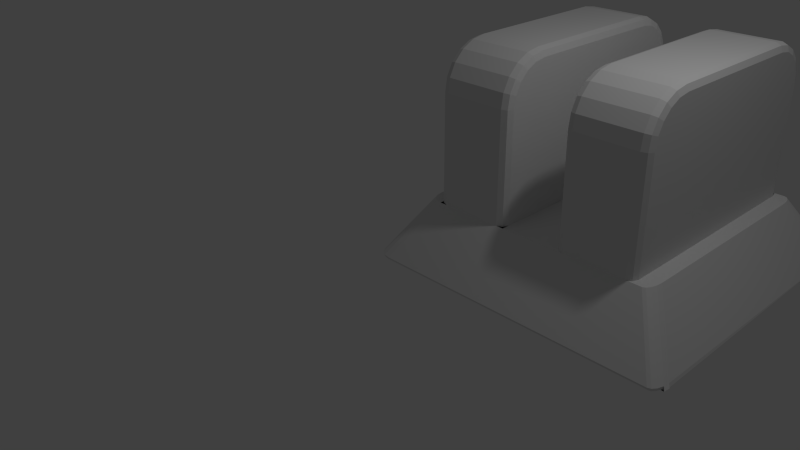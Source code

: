 # Source: tripod-adapter.blend  (saved by Blender 2.76.0; exported with 4.5.12 LTS)
import bpy
from mathutils import Matrix  # noqa: F401  (used for matrix-valued properties, if any)

bpy.ops.wm.read_factory_settings(use_empty=True)
scene = bpy.context.scene
scene.name = 'Scene'

# ---- collections
col_collection_1 = bpy.data.collections.new('Collection 1'); scene.collection.children.link(col_collection_1)

# ---- materials (node trees are filled in below, after node groups)
mat_material = bpy.data.materials.new('Material')
mat_material.alpha_threshold = 0.0
mat_material.use_transparent_shadow = False
mat_material.roughness = 0.5
mat_material.line_color = (0.0, 0.0, 0.0, 1.0)

# ---- material node trees

# ---- world
world_world = bpy.data.worlds.new('World'); scene.world = world_world
world_world.color = (0.05088, 0.05088, 0.05088)
world_world.use_sun_shadow = False
world_world.sun_shadow_jitter_overblur = 0.0
world_world.cycles.sampling_method = 'MANUAL'
world_world.cycles.sample_map_resolution = 256

# ---- cameras
cam_camera = bpy.data.cameras.new('Camera')
cam_camera.clip_end = 100.0
cam_camera.lens = 35.0
cam_camera.sensor_width = 32.0
cam_camera.sensor_height = 18.0
cam_camera.ortho_scale = 7.314
cam_camera.dof.focus_distance = 0.0
cam_camera.dof.aperture_fstop = 128.0

# ---- lights
light_lamp = bpy.data.lights.new('Lamp', 'POINT')
light_lamp.transmission_factor = 0.0
light_lamp.cutoff_distance = 30.0
light_lamp.energy = 100.0
light_lamp.shadow_buffer_clip_start = 1.001
light_lamp.shadow_soft_size = 0.1
light_lamp.shadow_maximum_resolution = 0.006
light_lamp.use_absolute_resolution = True
light_lamp.cycles.use_multiple_importance_sampling = False

# ---- meshes
me_cube = bpy.data.meshes.new('Cube')
me_cube.from_pydata([(1.7, 0.5, 0.8), (1.7, 3.65, 0.8), (0.7, 0.5, 0.8), (0.7, 3.65, 0.8), (2.55, 0.5, 0.8), (2.45, 0.6, 0.8), (2.35, 0.5, 0.8), (2.479, 0.5293, 0.8), (2.45, 3.55, 0.8), (2.55, 3.65, 0.8), (2.35, 3.65, 0.8), (2.479, 3.621, 0.8), (3.35, 3.65, 0.8), (3.45, 3.55, 0.8), (3.55, 3.65, 0.8), (3.421, 3.621, 0.8), (3.45, 0.6, 0.8), (3.35, 0.5, 0.8), (3.55, 0.5, 0.8), (3.421, 0.5293, 0.8), (1.7, 0.6, 0.8), (1.6, 0.5, 0.8), (1.7, 0.5, 0.8), (1.671, 0.5293, 0.8), (1.6, 3.65, 0.8), (1.7, 3.55, 0.8), (1.7, 3.65, 0.8), (1.671, 3.621, 0.8), (0.8, 0.5, 0.8), (0.7, 0.6, 0.8), (0.7, 0.5, 0.8), (0.7293, 0.5293, 0.8), (0.7, 3.55, 0.8), (0.8, 3.65, 0.8), (0.7, 3.65, 0.8), (0.7293, 3.621, 0.8), (1.7, 0.6, 2.205), (1.6, 0.5, 2.213), (1.671, 0.5293, 2.211), (1.7, 1.095, 2.7), (1.6, 1.087, 2.8), (1.671, 1.089, 2.771), (1.7, 0.625, 2.363), (1.6, 0.5287, 2.394), (1.671, 0.5569, 2.385), (1.7, 0.694, 2.498), (1.6, 0.6121, 2.558), (1.671, 0.6361, 2.541), (1.7, 0.8015, 2.606), (1.6, 0.742, 2.688), (1.671, 0.7595, 2.664), (1.7, 0.937, 2.675), (1.6, 0.9057, 2.771), (1.671, 0.9149, 2.743), (1.7, 3.055, 2.7), (1.6, 3.063, 2.8), (1.671, 3.061, 2.771), (1.7, 3.55, 2.205), (1.6, 3.65, 2.213), (1.671, 3.621, 2.211), (1.7, 3.213, 2.675), (1.6, 3.244, 2.771), (1.671, 3.235, 2.743), (1.7, 3.348, 2.606), (1.6, 3.408, 2.688), (1.671, 3.391, 2.664), (1.7, 3.456, 2.498), (1.6, 3.538, 2.558), (1.671, 3.514, 2.541), (1.7, 3.525, 2.363), (1.6, 3.621, 2.394), (1.671, 3.593, 2.385), (0.7, 1.095, 2.7), (0.8, 1.087, 2.8), (0.7293, 1.089, 2.771), (0.7, 0.6, 2.205), (0.8, 0.5, 2.213), (0.7293, 0.5293, 2.211), (0.7, 0.937, 2.675), (0.8, 0.9057, 2.771), (0.7293, 0.9149, 2.743), (0.7, 0.8015, 2.606), (0.8, 0.742, 2.688), (0.7293, 0.7595, 2.664), (0.7, 0.694, 2.498), (0.8, 0.6121, 2.558), (0.7293, 0.6361, 2.541), (0.7, 0.625, 2.363), (0.8, 0.5287, 2.394), (0.7293, 0.5569, 2.385), (0.7, 3.55, 2.205), (0.8, 3.65, 2.213), (0.7293, 3.621, 2.211), (0.7, 3.055, 2.7), (0.8, 3.063, 2.8), (0.7293, 3.061, 2.771), (0.7, 3.525, 2.363), (0.8, 3.621, 2.394), (0.7293, 3.593, 2.385), (0.7, 3.456, 2.498), (0.8, 3.538, 2.558), (0.7293, 3.514, 2.541), (0.7, 3.348, 2.606), (0.8, 3.408, 2.688), (0.7293, 3.391, 2.664), (0.7, 3.213, 2.675), (0.8, 3.244, 2.771), (0.7293, 3.235, 2.743), (2.45, 0.6, 2.205), (2.55, 0.5, 2.213), (2.479, 0.5293, 2.211), (2.45, 1.095, 2.7), (2.55, 1.087, 2.8), (2.479, 1.089, 2.771), (2.45, 0.625, 2.363), (2.55, 0.5287, 2.394), (2.479, 0.5569, 2.385), (2.45, 0.694, 2.498), (2.55, 0.6121, 2.558), (2.479, 0.6361, 2.541), (2.45, 0.8015, 2.606), (2.55, 0.742, 2.688), (2.479, 0.7595, 2.664), (2.45, 0.937, 2.675), (2.55, 0.9057, 2.771), (2.479, 0.9149, 2.743), (2.45, 3.055, 2.7), (2.55, 3.063, 2.8), (2.479, 3.061, 2.771), (2.45, 3.55, 2.205), (2.55, 3.65, 2.213), (2.479, 3.621, 2.211), (2.45, 3.213, 2.675), (2.55, 3.244, 2.771), (2.479, 3.235, 2.743), (2.45, 3.348, 2.606), (2.55, 3.408, 2.688), (2.479, 3.391, 2.664), (2.45, 3.456, 2.498), (2.55, 3.538, 2.558), (2.479, 3.514, 2.541), (2.45, 3.525, 2.363), (2.55, 3.621, 2.394), (2.479, 3.593, 2.385), (3.45, 3.55, 2.205), (3.35, 3.65, 2.213), (3.421, 3.621, 2.211), (3.45, 3.055, 2.7), (3.35, 3.063, 2.8), (3.421, 3.061, 2.771), (3.45, 3.525, 2.363), (3.35, 3.621, 2.394), (3.421, 3.593, 2.385), (3.45, 3.456, 2.498), (3.35, 3.538, 2.558), (3.421, 3.514, 2.541), (3.45, 3.348, 2.606), (3.35, 3.408, 2.688), (3.421, 3.391, 2.664), (3.45, 3.213, 2.675), (3.35, 3.244, 2.771), (3.421, 3.235, 2.743), (3.45, 1.095, 2.7), (3.35, 1.087, 2.8), (3.421, 1.089, 2.771), (3.45, 0.6, 2.205), (3.35, 0.5, 2.213), (3.421, 0.5293, 2.211), (3.45, 0.937, 2.675), (3.35, 0.9057, 2.771), (3.421, 0.9149, 2.743), (3.45, 0.8015, 2.606), (3.35, 0.742, 2.688), (3.421, 0.7595, 2.664), (3.45, 0.694, 2.498), (3.35, 0.6121, 2.558), (3.421, 0.6361, 2.541), (3.45, 0.625, 2.363), (3.35, 0.5287, 2.394), (3.421, 0.5569, 2.385), (3.65, 3.424, 0.8), (3.55, 3.65, 0.8), (3.642, 3.51, 0.8), (3.621, 3.584, 0.8), (3.588, 3.633, 0.8), (3.55, 0.5, 0.8), (3.65, 0.7264, 0.8), (3.588, 0.5172, 0.8), (3.621, 0.5663, 0.8), (3.642, 0.6397, 0.8), (0.5, 0.7264, 0.8), (0.7, 0.5, 0.8), (0.5152, 0.6397, 0.8), (0.5586, 0.5663, 0.8), (0.6235, 0.5172, 0.8), (0.7, 3.65, 0.8), (0.5, 3.424, 0.8), (0.6235, 3.633, 0.8), (0.5586, 3.584, 0.8), (0.5152, 3.51, 0.8), (4.027, 4.1, -2.909e-09), (4.012, 4.125, 0.04052), (4.1, 3.921, -9.626e-08), (4.125, 3.898, 0.0403), (4.049, 4.092, 0.0), (4.055, 4.107, 0.04047), (4.072, 4.06, 0.0), (4.092, 4.058, 0.04039), (4.092, 4.0, -2.512e-07), (4.116, 3.985, 0.04032), (4.141, 0.1397, 0.0), (4.125, 0.2515, 0.0403), (4.027, 0.05, 7.217e-09), (4.012, 0.02533, 0.04052), (4.116, 0.1649, 0.04032), (4.15, 0.2264, 0.0), (4.072, 0.08979, 0.0), (4.092, 0.09154, 0.04039), (4.049, 0.05848, -7.648e-09), (4.055, 0.04253, 0.04047), (0.2313, 0.05, -2.506e-10), (0.2503, 0.02533, 0.04052), (0.05, 0.2313, 0.0), (0.02512, 0.2515, 0.04019), (0.1592, 0.06433, 0.0), (0.1642, 0.04253, 0.04047), (0.1023, 0.1023, 0.0), (0.09113, 0.09152, 0.04035), (0.06433, 0.1592, 0.0), (0.04228, 0.1649, 0.04024), (0.05, 3.919, 0.0), (0.02512, 3.899, 0.04019), (0.2313, 4.1, 1.614e-07), (0.2503, 4.125, 0.04052), (0.06433, 3.991, 0.0), (0.04228, 3.985, 0.04024), (0.1023, 4.048, 0.0), (0.09113, 4.058, 0.04035), (0.1592, 4.086, -1.212e-07), (0.1642, 4.107, 0.04047)], [], [(209, 182, 180, 203), (225, 194, 193, 227), (214, 189, 188, 217), (8, 5, 108, 114, 117, 120, 123, 111, 126, 132, 135, 138, 141, 129), (180, 182, 183, 184, 181, 14, 13, 12, 9, 8, 10, 1, 3, 195, 197, 198, 199, 196, 190, 192, 193, 194, 191, 2, 0, 6, 5, 4, 17, 16, 18, 185, 187, 188, 189, 186), (12, 9, 130, 145), (75, 87, 84, 81, 78, 72, 93, 105, 102, 99, 96, 90, 32, 29), (25, 57, 69, 66, 63, 60, 54, 39, 51, 48, 45, 42, 36, 20), (21, 37, 76, 28), (3, 2, 30, 29, 32, 34), (3, 34, 33, 24, 26, 1), (33, 91, 58, 24), (37, 43, 88, 76), (163, 112, 124, 169), (1, 26, 25, 20, 22, 0), (0, 22, 21, 28, 30, 2), (16, 13, 144, 150, 153, 156, 159, 147, 162, 168, 171, 174, 177, 165), (205, 184, 183, 207), (52, 40, 73, 79), (46, 49, 82, 85), (49, 52, 79, 82), (55, 61, 106, 94), (73, 40, 55, 94), (70, 58, 91, 97), (64, 67, 100, 103), (67, 70, 97, 100), (178, 115, 109, 166), (61, 64, 103, 106), (175, 118, 115, 178), (160, 133, 127, 148), (169, 124, 121, 172), (172, 121, 118, 175), (112, 163, 148, 127), (157, 136, 133, 160), (151, 142, 139, 154), (154, 139, 136, 157), (145, 130, 142, 151), (43, 46, 85, 88), (4, 7, 6), (7, 5, 6), (8, 11, 10), (11, 9, 10), (12, 15, 14), (15, 13, 14), (16, 19, 18), (19, 17, 18), (20, 23, 22), (23, 21, 22), (24, 27, 26), (27, 25, 26), (28, 31, 30), (31, 29, 30), (32, 35, 34), (35, 33, 34), (43, 37, 38, 44), (44, 38, 36, 42), (76, 88, 89, 77), (77, 89, 87, 75), (46, 43, 44, 47), (47, 44, 42, 45), (88, 85, 86, 89), (89, 86, 84, 87), (49, 46, 47, 50), (50, 47, 45, 48), (85, 82, 83, 86), (86, 83, 81, 84), (52, 49, 50, 53), (53, 50, 48, 51), (82, 79, 80, 83), (83, 80, 78, 81), (40, 52, 53, 41), (41, 53, 51, 39), (79, 73, 74, 80), (80, 74, 72, 78), (61, 55, 56, 62), (62, 56, 54, 60), (94, 106, 107, 95), (95, 107, 105, 93), (64, 61, 62, 65), (65, 62, 60, 63), (106, 103, 104, 107), (107, 104, 102, 105), (67, 64, 65, 68), (68, 65, 63, 66), (103, 100, 101, 104), (104, 101, 99, 102), (70, 67, 68, 71), (71, 68, 66, 69), (100, 97, 98, 101), (101, 98, 96, 99), (58, 70, 71, 59), (59, 71, 69, 57), (97, 91, 92, 98), (98, 92, 90, 96), (168, 162, 164, 170), (170, 164, 163, 169), (111, 123, 125, 113), (113, 125, 124, 112), (171, 168, 170, 173), (173, 170, 169, 172), (123, 120, 122, 125), (125, 122, 121, 124), (174, 171, 173, 176), (176, 173, 172, 175), (120, 117, 119, 122), (122, 119, 118, 121), (177, 174, 176, 179), (179, 176, 175, 178), (117, 114, 116, 119), (119, 116, 115, 118), (165, 177, 179, 167), (167, 179, 178, 166), (114, 108, 110, 116), (116, 110, 109, 115), (150, 144, 146, 152), (152, 146, 145, 151), (129, 141, 143, 131), (131, 143, 142, 130), (153, 150, 152, 155), (155, 152, 151, 154), (141, 138, 140, 143), (143, 140, 139, 142), (156, 153, 155, 158), (158, 155, 154, 157), (138, 135, 137, 140), (140, 137, 136, 139), (159, 156, 158, 161), (161, 158, 157, 160), (135, 132, 134, 137), (137, 134, 133, 136), (147, 159, 161, 149), (149, 161, 160, 148), (132, 126, 128, 134), (134, 128, 127, 133), (73, 94, 95, 74), (74, 95, 93, 72), (55, 40, 41, 56), (56, 41, 39, 54), (57, 25, 27, 59), (59, 27, 24, 58), (20, 36, 38, 23), (23, 38, 37, 21), (28, 76, 77, 31), (31, 77, 75, 29), (91, 33, 35, 92), (92, 35, 32, 90), (126, 111, 113, 128), (128, 113, 112, 127), (162, 147, 149, 164), (164, 149, 148, 163), (130, 9, 11, 131), (131, 11, 8, 129), (4, 109, 110, 7), (7, 110, 108, 5), (16, 165, 167, 19), (19, 167, 166, 17), (144, 13, 15, 146), (146, 15, 12, 145), (4, 17, 166, 109), (181, 201, 233, 195, 3, 1, 10, 9, 12, 14), (207, 183, 182, 209), (210, 211, 186, 189, 214, 215), (203, 180, 186, 211), (219, 187, 185, 213), (217, 188, 187, 219), (221, 191, 194, 225), (213, 185, 18, 17, 4, 6, 0, 2, 191, 221), (229, 192, 190, 223), (227, 193, 192, 229), (231, 196, 199, 235), (223, 190, 196, 231), (239, 197, 195, 233), (237, 198, 197, 239), (235, 199, 198, 237), (201, 181, 184, 205), (204, 200, 201, 205), (206, 204, 205, 207), (208, 206, 207, 209), (202, 208, 209, 203), (216, 215, 214, 217), (218, 216, 217, 219), (212, 218, 219, 213), (224, 220, 221, 225), (226, 224, 225, 227), (228, 226, 227, 229), (222, 228, 229, 223), (234, 230, 231, 235), (236, 234, 235, 237), (238, 236, 237, 239), (232, 238, 239, 233), (233, 201, 200, 232), (203, 211, 210, 202), (213, 221, 220, 212), (223, 231, 230, 222), (200, 204, 206, 208, 202, 210, 215, 216, 218, 212, 220, 224, 226, 228, 222, 230, 234, 236, 238, 232)])
me_cube.materials.append(mat_material)
me_cube.use_remesh_preserve_volume = False
me_cube.use_remesh_preserve_attributes = False
me_cube.use_mirror_vertex_groups = False
me_cube.update()

# ---- objects
ob_cube = bpy.data.objects.new('Cube', me_cube)
ob_lamp = bpy.data.objects.new('Lamp', light_lamp)
ob_camera = bpy.data.objects.new('Camera', cam_camera)

# ---- transforms, parenting, visibility, modifiers, constraints
ob_cube.location = (0.0, 0.0, 0.0)
ob_cube.lock_rotations_4d = False
ob_cube.empty_display_type = 'ARROWS'
ob_cube.lineart.crease_threshold = 0.0
ob_lamp.location = (4.076, 1.005, 5.904)
ob_lamp.rotation_euler = (0.6503, 0.05522, 1.866)
ob_lamp.lock_rotations_4d = False
ob_lamp.empty_display_type = 'ARROWS'
ob_lamp.color = (0.0, 0.0, 0.0, 0.0)
ob_lamp.lineart.crease_threshold = 0.0
ob_camera.location = (7.481, -6.508, 5.344)
ob_camera.rotation_euler = (1.109, 0.01082, 0.8149)
ob_camera.lock_rotations_4d = False
ob_camera.empty_display_type = 'ARROWS'
ob_camera.color = (0.0, 0.0, 0.0, 0.0)
ob_camera.display_type = 'WIRE'
ob_camera.lineart.crease_threshold = 0.0

# ---- collection membership
col_collection_1.objects.link(ob_cube)
col_collection_1.objects.link(ob_lamp)
col_collection_1.objects.link(ob_camera)

# ---- scene / render settings (as saved in the file)
scene.camera = ob_camera
scene.frame_start = 1; scene.frame_end = 250; scene.frame_set(1)
scene.render.engine = 'BLENDER_EEVEE_NEXT'
scene.render.resolution_percentage = 50
scene.render.dither_intensity = 0.0
scene.cycles.use_denoising = False
scene.cycles.samples = 10
scene.cycles.sampling_pattern = 'TABULATED_SOBOL'
scene.cycles.light_sampling_threshold = 0.0
scene.cycles.use_adaptive_sampling = False
scene.cycles.use_light_tree = False
scene.cycles.blur_glossy = 0.0
scene.cycles.pixel_filter_type = 'GAUSSIAN'
scene.cycles.sample_clamp_indirect = 0.0
scene.view_settings.view_transform = 'Standard'
scene.unit_settings.scale_length = 0.01
bpy.context.view_layer.update()
